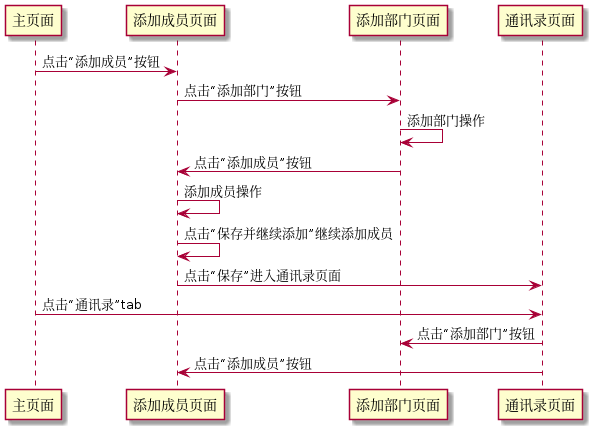

The diagram above was rendered by PlantUML. Its source (embedded in the PNG):
@startuml
主页面 -> 添加成员页面       : 点击“添加成员”按钮
添加成员页面 -> 添加部门页面 : 点击“添加部门”按钮
添加部门页面 -> 添加部门页面 : 添加部门操作
添加部门页面 -> 添加成员页面 : 点击“添加成员”按钮
添加成员页面 -> 添加成员页面 : 添加成员操作
添加成员页面 -> 添加成员页面 : 点击“保存并继续添加”继续添加成员
添加成员页面 -> 通讯录页面   : 点击“保存”进入通讯录页面

主页面 -> 通讯录页面         : 点击“通讯录”tab
通讯录页面 -> 添加部门页面   : 点击“添加部门”按钮
通讯录页面 -> 添加成员页面   : 点击“添加成员”按钮
@enduml